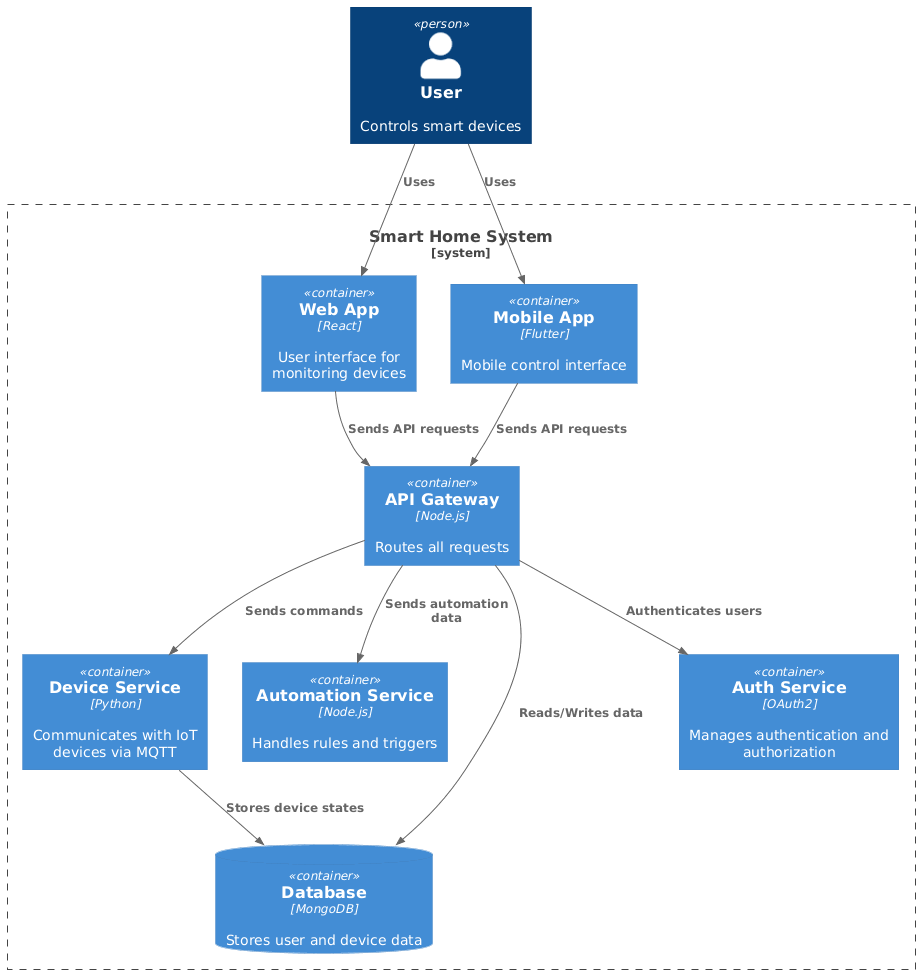

The diagram above was rendered by PlantUML. Its source (embedded in the PNG):
@startuml
!define C4P https://raw.githubusercontent.com/plantuml-stdlib/C4-PlantUML/master
!includeurl C4P/C4_Container.puml

Person(user, "User", "Controls smart devices")
System_Boundary(s1, "Smart Home System") {
  Container(web, "Web App", "React", "User interface for monitoring devices")
  Container(mobile, "Mobile App", "Flutter", "Mobile control interface")
  Container(api, "API Gateway", "Node.js", "Routes all requests")
  Container(deviceSvc, "Device Service", "Python", "Communicates with IoT devices via MQTT")
  Container(autoSvc, "Automation Service", "Node.js", "Handles rules and triggers")
  ContainerDb(db, "Database", "MongoDB", "Stores user and device data")
  Container(auth, "Auth Service", "OAuth2", "Manages authentication and authorization")
}

Rel(user, web, "Uses")
Rel(user, mobile, "Uses")
Rel(web, api, "Sends API requests")
Rel(mobile, api, "Sends API requests")
Rel(api, deviceSvc, "Sends commands")
Rel(api, autoSvc, "Sends automation data")
Rel(api, db, "Reads/Writes data")
Rel(api, auth, "Authenticates users")
Rel(deviceSvc, db, "Stores device states")
@enduml